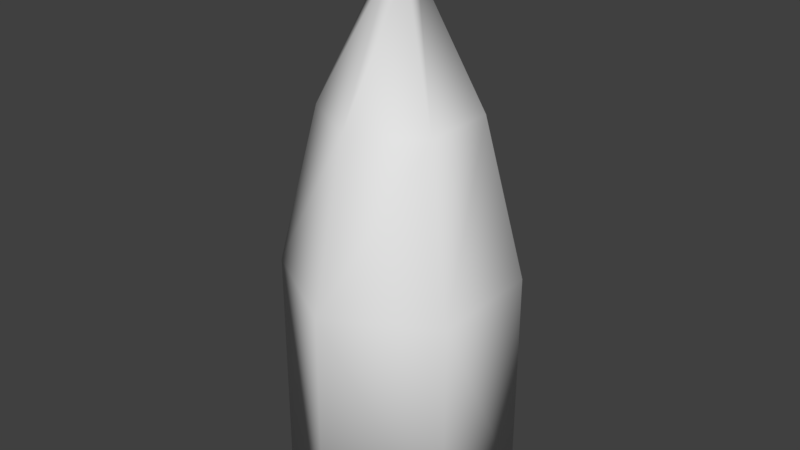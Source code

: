 # Source: drink_bottle.blend  (saved by Blender 2.79.0; exported with 4.5.12 LTS)
import bpy
from mathutils import Matrix  # noqa: F401  (used for matrix-valued properties, if any)

bpy.ops.wm.read_factory_settings(use_empty=True)
scene = bpy.context.scene
scene.name = 'Scene'

# ---- collections
col_collection_1 = bpy.data.collections.new('Collection 1'); scene.collection.children.link(col_collection_1)

# ---- world
world_world = bpy.data.worlds.new('World'); scene.world = world_world
world_world.color = (0.05088, 0.05088, 0.05088)
world_world.use_sun_shadow = False
world_world.sun_shadow_jitter_overblur = 0.0
world_world.cycles.sampling_method = 'MANUAL'

# ---- meshes
me_cylinder = bpy.data.meshes.new('Cylinder')
me_cylinder.from_pydata([(0.0, 1.0, -1.0), (0.0, 1.0, 1.0), (0.866, 0.5, -1.0), (0.866, 0.5, 1.0), (0.866, -0.5, -1.0), (0.866, -0.5, 1.0), (-8.742e-08, -1.0, -1.0), (-8.742e-08, -1.0, 1.0), (-0.866, -0.5, -1.0), (-0.866, -0.5, 1.0), (-0.866, 0.5, -1.0), (-0.866, 0.5, 1.0), (0.5693, 0.3287, 2.398), (5.578e-08, 0.6574, 2.398), (0.5693, -0.3287, 2.398), (-1.693e-09, -0.6574, 2.398), (-0.5693, -0.3287, 2.398), (-0.5693, 0.3287, 2.398), (0.1078, 0.06223, 3.502), (-1.108e-07, 0.1245, 3.502), (0.1078, -0.06223, 3.502), (-1.217e-07, -0.1245, 3.502), (-0.1078, -0.06223, 3.502), (-0.1078, 0.06223, 3.502), (0.152, 0.08775, 3.596), (-2.69e-07, 0.1755, 3.596), (0.152, -0.08775, 3.596), (-2.843e-07, -0.1755, 3.596), (-0.152, -0.08775, 3.596), (-0.152, 0.08775, 3.596), (0.152, 0.08775, 3.81), (3.491e-08, 0.1755, 3.81), (0.152, -0.08775, 3.81), (1.956e-08, -0.1755, 3.81), (-0.152, -0.08775, 3.81), (-0.152, 0.08775, 3.81)], [], [(0, 1, 3, 2), (2, 3, 5, 4), (4, 5, 7, 6), (6, 7, 9, 8), (9, 7, 15, 16), (8, 9, 11, 10), (10, 11, 1, 0), (0, 2, 4, 6, 8, 10), (17, 16, 22, 23), (5, 3, 12, 14), (11, 9, 16, 17), (3, 1, 13, 12), (7, 5, 14, 15), (1, 11, 17, 13), (19, 23, 29, 25), (15, 14, 20, 21), (12, 13, 19, 18), (13, 17, 23, 19), (16, 15, 21, 22), (14, 12, 18, 20), (29, 28, 34, 35), (22, 21, 27, 28), (20, 18, 24, 26), (23, 22, 28, 29), (21, 20, 26, 27), (18, 19, 25, 24), (30, 31, 35, 34, 33, 32), (27, 26, 32, 33), (24, 25, 31, 30), (25, 29, 35, 31), (28, 27, 33, 34), (26, 24, 30, 32)])
me_cylinder.polygons.foreach_set('use_smooth', [True] * 32)
me_cylinder.use_remesh_preserve_volume = False
me_cylinder.use_remesh_preserve_attributes = False
me_cylinder.use_mirror_vertex_groups = False
me_cylinder.update()

# ---- objects
ob_cylinder = bpy.data.objects.new('Cylinder', me_cylinder)

# ---- transforms, parenting, visibility, modifiers, constraints
ob_cylinder.location = (0.0, 0.0, 1.026)
ob_cylinder.lineart.crease_threshold = 0.0

# ---- collection membership
col_collection_1.objects.link(ob_cylinder)

# ---- scene / render settings (as saved in the file)
scene.frame_start = 1; scene.frame_end = 250; scene.frame_set(1)
scene.render.engine = 'BLENDER_EEVEE_NEXT'
scene.render.resolution_percentage = 50
scene.render.dither_intensity = 0.0
scene.cycles.use_denoising = False
scene.cycles.samples = 128
scene.cycles.sampling_pattern = 'TABULATED_SOBOL'
scene.cycles.use_adaptive_sampling = False
scene.cycles.use_light_tree = False
scene.cycles.blur_glossy = 0.0
scene.cycles.sample_clamp_indirect = 0.0
scene.view_settings.view_transform = 'Standard'
bpy.context.view_layer.update()

# ---- added for rendering (the .blend has no active camera and no usable light): camera, sun
cam_auto = bpy.data.cameras.new('AutoCamera')
cam_auto.lens = 50.0
cam_auto.sensor_width = 36.0
cam_auto.clip_end = 1000.0
ob_auto_camera = bpy.data.objects.new('AutoCamera', cam_auto)
scene.collection.objects.link(ob_auto_camera)
ob_auto_camera.location = (5.07931, -6.09517, 6.49463)
ob_auto_camera.rotation_euler = (1.09748, -7.21219e-08, 0.694738)
scene.camera = ob_auto_camera
light_auto_sun = bpy.data.lights.new('AutoSun', 'SUN')
light_auto_sun.energy = 3.0
light_auto_sun.angle = 0.0523599
ob_auto_sun = bpy.data.objects.new('AutoSun', light_auto_sun)
scene.collection.objects.link(ob_auto_sun)
ob_auto_sun.rotation_euler = (0.872665, 0.174533, 0.523599)
bpy.context.view_layer.update()
